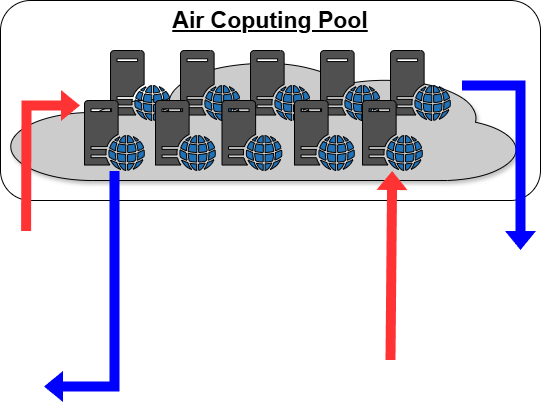

The diagram above was exported from draw.io. Its source (the exported page's mxGraphModel, read from the mxfile embedded in the PNG):
<mxGraphModel dx="1426" dy="841" grid="1" gridSize="10" guides="1" tooltips="1" connect="1" arrows="1" fold="1" page="1" pageScale="1" pageWidth="827" pageHeight="1169" math="0" shadow="0">
  <root>
    <mxCell id="0" />
    <mxCell id="1" parent="0" />
    <mxCell id="xc2Oy5rkUhXoo76_7Mmb-1" parent="1" style="rounded=1;whiteSpace=wrap;html=1;" value="" vertex="1">
      <mxGeometry height="200" width="540" x="330" y="110" as="geometry" />
    </mxCell>
    <mxCell id="nd5Tub4TVVhpPqidXTea-1" parent="1" style="sketch=0;pointerEvents=1;shadow=1;dashed=0;html=1;strokeColor=default;fillColor=#CCCCCC;labelPosition=center;verticalLabelPosition=bottom;outlineConnect=0;verticalAlign=top;align=center;shape=mxgraph.office.clouds.private_cloud;" value="" vertex="1">
      <mxGeometry height="120" width="510" x="340" y="170" as="geometry" />
    </mxCell>
    <mxCell id="MXVHAuorep0agwnuYsAu-9" parent="1" style="sketch=0;pointerEvents=1;shadow=0;dashed=0;html=1;strokeColor=default;fillColor=#505050;labelPosition=center;verticalLabelPosition=bottom;verticalAlign=top;outlineConnect=0;align=center;shape=mxgraph.office.servers.web_server_blue;" value="" vertex="1">
      <mxGeometry height="70" width="60" x="580" y="160" as="geometry" />
    </mxCell>
    <mxCell id="MXVHAuorep0agwnuYsAu-10" parent="1" style="sketch=0;pointerEvents=1;shadow=0;dashed=0;html=1;strokeColor=default;fillColor=#505050;labelPosition=center;verticalLabelPosition=bottom;verticalAlign=top;outlineConnect=0;align=center;shape=mxgraph.office.servers.web_server_blue;fontColor=default;" value="" vertex="1">
      <mxGeometry height="70" width="60" x="510" y="160" as="geometry" />
    </mxCell>
    <mxCell id="MXVHAuorep0agwnuYsAu-11" parent="1" style="sketch=0;pointerEvents=1;shadow=0;dashed=0;html=1;strokeColor=default;fillColor=#505050;labelPosition=center;verticalLabelPosition=bottom;verticalAlign=top;outlineConnect=0;align=center;shape=mxgraph.office.servers.web_server_blue;" value="" vertex="1">
      <mxGeometry height="70" width="60" x="440" y="160" as="geometry" />
    </mxCell>
    <mxCell id="CZWA_zswO7fRKS_CJqGP-44" edge="1" parent="1" style="endArrow=classic;html=1;rounded=0;fontFamily=Helvetica;fontSize=12;fontColor=default;labelBackgroundColor=default;shape=flexArrow;fillColor=#FF3333;strokeColor=none;" target="MXVHAuorep0agwnuYsAu-7" value="">
      <mxGeometry height="50" relative="1" width="50" as="geometry">
        <Array as="points" />
        <mxPoint x="720" y="470" as="sourcePoint" />
        <mxPoint x="709.8244147157193" y="250" as="targetPoint" />
      </mxGeometry>
    </mxCell>
    <mxCell id="nd5Tub4TVVhpPqidXTea-23" parent="1" style="sketch=0;pointerEvents=1;shadow=0;dashed=0;html=1;strokeColor=default;fillColor=#505050;labelPosition=center;verticalLabelPosition=bottom;verticalAlign=top;outlineConnect=0;align=center;shape=mxgraph.office.servers.web_server_blue;" value="" vertex="1">
      <mxGeometry height="70" width="60" x="414" y="210" as="geometry" />
    </mxCell>
    <mxCell id="nd5Tub4TVVhpPqidXTea-24" parent="1" style="sketch=0;pointerEvents=1;shadow=0;dashed=0;html=1;strokeColor=default;fillColor=#505050;labelPosition=center;verticalLabelPosition=bottom;verticalAlign=top;outlineConnect=0;align=center;shape=mxgraph.office.servers.web_server_blue;" value="" vertex="1">
      <mxGeometry height="70" width="60" x="485" y="210" as="geometry" />
    </mxCell>
    <mxCell id="nd5Tub4TVVhpPqidXTea-25" parent="1" style="sketch=0;pointerEvents=1;shadow=0;dashed=0;html=1;strokeColor=default;fillColor=#505050;labelPosition=center;verticalLabelPosition=bottom;verticalAlign=top;outlineConnect=0;align=center;shape=mxgraph.office.servers.web_server_blue;" value="" vertex="1">
      <mxGeometry height="70" width="60" x="551.5" y="210" as="geometry" />
    </mxCell>
    <mxCell id="CZWA_zswO7fRKS_CJqGP-41" edge="1" parent="1" style="endArrow=classic;html=1;rounded=0;fontFamily=Helvetica;fontSize=12;fontColor=default;labelBackgroundColor=default;shape=flexArrow;strokeColor=none;fillColor=#FF3333;gradientColor=none;gradientDirection=north;" value="">
      <mxGeometry height="50" relative="1" width="50" as="geometry">
        <Array as="points">
          <mxPoint x="356" y="215" />
        </Array>
        <mxPoint x="355.58552631578937" y="341" as="sourcePoint" />
        <mxPoint x="410" y="215" as="targetPoint" />
      </mxGeometry>
    </mxCell>
    <mxCell id="CZWA_zswO7fRKS_CJqGP-43" edge="1" parent="1" source="nd5Tub4TVVhpPqidXTea-23" style="endArrow=classic;html=1;rounded=0;fontFamily=Helvetica;fontSize=12;fontColor=default;labelBackgroundColor=default;shape=flexArrow;fillColor=#0000FF;strokeColor=none;startSize=24;" value="">
      <mxGeometry height="50" relative="1" width="50" as="geometry">
        <Array as="points">
          <mxPoint x="444" y="496" />
        </Array>
        <mxPoint x="460" y="300" as="sourcePoint" />
        <mxPoint x="373" y="496" as="targetPoint" />
      </mxGeometry>
    </mxCell>
    <mxCell id="CZWA_zswO7fRKS_CJqGP-45" edge="1" parent="1" source="mLg5KB4qgpGvwD18jzNh-28" style="endArrow=classic;html=1;rounded=0;fontFamily=Helvetica;fontSize=12;fontColor=default;labelBackgroundColor=default;strokeColor=none;sourcePerimeterSpacing=11;shape=flexArrow;fillColor=#0000FF;startSize=0;endSize=6;" value="">
      <mxGeometry height="50" relative="1" width="50" as="geometry">
        <Array as="points">
          <mxPoint x="850" y="195" />
        </Array>
        <mxPoint x="751" y="215" as="sourcePoint" />
        <mxPoint x="850" y="360" as="targetPoint" />
      </mxGeometry>
    </mxCell>
    <mxCell id="CZWA_zswO7fRKS_CJqGP-47" parent="1" style="text;html=1;whiteSpace=wrap;strokeColor=none;fillColor=none;align=center;verticalAlign=middle;rounded=0;autosize=1;resizable=0;fontFamily=Helvetica;fontSize=12;fontColor=default;labelBackgroundColor=default;" value="&lt;font style=&quot;font-size: 23px;&quot;&gt;&lt;b&gt;&lt;u&gt;Air Coputing Pool&lt;/u&gt;&lt;/b&gt;&lt;/font&gt;" vertex="1">
      <mxGeometry height="40" width="220" x="490" y="110" as="geometry" />
    </mxCell>
    <mxCell id="mLg5KB4qgpGvwD18jzNh-27" parent="1" style="sketch=0;pointerEvents=1;shadow=0;dashed=0;html=1;strokeColor=default;fillColor=#505050;labelPosition=center;verticalLabelPosition=bottom;verticalAlign=top;outlineConnect=0;align=center;shape=mxgraph.office.servers.web_server_blue;" value="" vertex="1">
      <mxGeometry height="70" width="60" x="650" y="160" as="geometry" />
    </mxCell>
    <mxCell id="mLg5KB4qgpGvwD18jzNh-28" parent="1" style="sketch=0;pointerEvents=1;shadow=0;dashed=0;html=1;strokeColor=default;fillColor=#505050;labelPosition=center;verticalLabelPosition=bottom;verticalAlign=top;outlineConnect=0;align=center;shape=mxgraph.office.servers.web_server_blue;" value="" vertex="1">
      <mxGeometry height="70" width="60" x="720" y="160" as="geometry" />
    </mxCell>
    <mxCell id="MXVHAuorep0agwnuYsAu-7" parent="1" style="sketch=0;pointerEvents=1;shadow=0;dashed=0;html=1;strokeColor=default;fillColor=#505050;labelPosition=center;verticalLabelPosition=bottom;verticalAlign=top;outlineConnect=0;align=center;shape=mxgraph.office.servers.web_server_blue;" value="" vertex="1">
      <mxGeometry height="70" width="60" x="692" y="210" as="geometry" />
    </mxCell>
    <mxCell id="nd5Tub4TVVhpPqidXTea-26" parent="1" style="sketch=0;pointerEvents=1;shadow=0;dashed=0;html=1;strokeColor=default;fillColor=#505050;labelPosition=center;verticalLabelPosition=bottom;verticalAlign=top;outlineConnect=0;align=center;shape=mxgraph.office.servers.web_server_blue;" value="" vertex="1">
      <mxGeometry height="70" width="60" x="624" y="210" as="geometry" />
    </mxCell>
  </root>
</mxGraphModel>